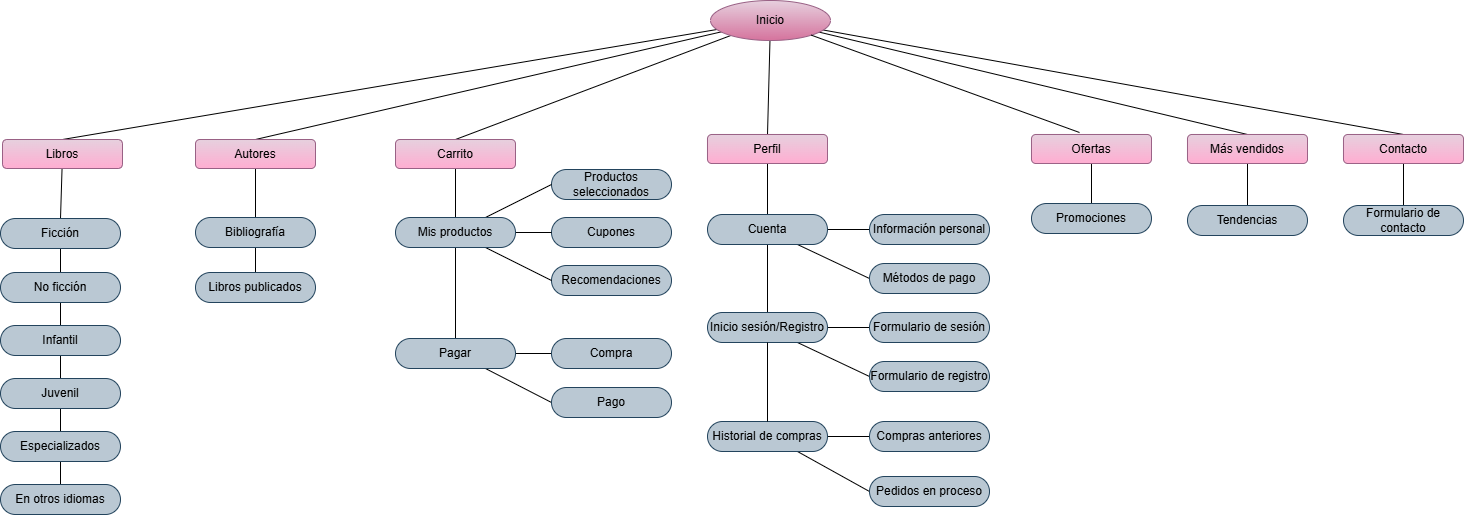

The diagram above was exported from draw.io. Its source (the exported page's mxGraphModel, read from the mxfile embedded in the PNG):
<mxGraphModel dx="1828" dy="1177" grid="0" gridSize="10" guides="1" tooltips="1" connect="1" arrows="1" fold="1" page="0" pageScale="1" pageWidth="827" pageHeight="1169" math="0" shadow="0">
  <root>
    <mxCell id="0" />
    <mxCell id="1" parent="0" />
    <mxCell id="_K2zT8JwyJELSYnNFgtP-22" style="edgeStyle=none;curved=1;rounded=0;orthogonalLoop=1;jettySize=auto;html=1;entryX=0.5;entryY=0;entryDx=0;entryDy=0;fontSize=12;startSize=8;endSize=8;endArrow=none;startFill=0;" parent="1" source="_K2zT8JwyJELSYnNFgtP-1" target="_K2zT8JwyJELSYnNFgtP-10" edge="1">
      <mxGeometry relative="1" as="geometry" />
    </mxCell>
    <mxCell id="_K2zT8JwyJELSYnNFgtP-23" style="edgeStyle=none;curved=1;rounded=0;orthogonalLoop=1;jettySize=auto;html=1;entryX=0.5;entryY=0;entryDx=0;entryDy=0;fontSize=12;startSize=8;endSize=8;endArrow=none;startFill=0;" parent="1" source="_K2zT8JwyJELSYnNFgtP-1" target="_K2zT8JwyJELSYnNFgtP-6" edge="1">
      <mxGeometry relative="1" as="geometry" />
    </mxCell>
    <mxCell id="_K2zT8JwyJELSYnNFgtP-24" style="edgeStyle=none;curved=1;rounded=0;orthogonalLoop=1;jettySize=auto;html=1;entryX=0.5;entryY=0;entryDx=0;entryDy=0;fontSize=12;startSize=8;endSize=8;endArrow=none;startFill=0;" parent="1" source="_K2zT8JwyJELSYnNFgtP-1" target="_K2zT8JwyJELSYnNFgtP-11" edge="1">
      <mxGeometry relative="1" as="geometry" />
    </mxCell>
    <mxCell id="_K2zT8JwyJELSYnNFgtP-25" style="edgeStyle=none;curved=1;rounded=0;orthogonalLoop=1;jettySize=auto;html=1;entryX=0.5;entryY=0;entryDx=0;entryDy=0;fontSize=12;startSize=8;endSize=8;endArrow=none;startFill=0;" parent="1" source="_K2zT8JwyJELSYnNFgtP-1" target="_K2zT8JwyJELSYnNFgtP-15" edge="1">
      <mxGeometry relative="1" as="geometry" />
    </mxCell>
    <mxCell id="_K2zT8JwyJELSYnNFgtP-27" style="edgeStyle=none;curved=1;rounded=0;orthogonalLoop=1;jettySize=auto;html=1;entryX=0.5;entryY=0;entryDx=0;entryDy=0;fontSize=12;startSize=8;endSize=8;endArrow=none;startFill=0;" parent="1" source="_K2zT8JwyJELSYnNFgtP-1" target="_K2zT8JwyJELSYnNFgtP-13" edge="1">
      <mxGeometry relative="1" as="geometry" />
    </mxCell>
    <mxCell id="_K2zT8JwyJELSYnNFgtP-28" style="edgeStyle=none;curved=1;rounded=0;orthogonalLoop=1;jettySize=auto;html=1;entryX=0.5;entryY=0;entryDx=0;entryDy=0;fontSize=12;startSize=8;endSize=8;endArrow=none;startFill=0;" parent="1" source="_K2zT8JwyJELSYnNFgtP-1" target="_K2zT8JwyJELSYnNFgtP-14" edge="1">
      <mxGeometry relative="1" as="geometry" />
    </mxCell>
    <mxCell id="_K2zT8JwyJELSYnNFgtP-1" value="Inicio" style="ellipse;whiteSpace=wrap;html=1;fillColor=#e6d0de;strokeColor=#996185;gradientColor=#d5739d;" parent="1" vertex="1">
      <mxGeometry x="458" y="-112" width="120" height="40" as="geometry" />
    </mxCell>
    <mxCell id="_K2zT8JwyJELSYnNFgtP-157" style="edgeStyle=none;curved=1;rounded=0;orthogonalLoop=1;jettySize=auto;html=1;exitX=0.5;exitY=1;exitDx=0;exitDy=0;fontSize=12;startSize=8;endSize=8;endArrow=none;startFill=0;" parent="1" source="_K2zT8JwyJELSYnNFgtP-12" target="_K2zT8JwyJELSYnNFgtP-100" edge="1">
      <mxGeometry relative="1" as="geometry" />
    </mxCell>
    <mxCell id="_K2zT8JwyJELSYnNFgtP-12" value="Ofertas" style="rounded=1;whiteSpace=wrap;html=1;fillColor=#e6d0de;strokeColor=#996185;gradientColor=light-dark(#FFADD1,#B56185);" parent="1" vertex="1">
      <mxGeometry x="779" y="22" width="120" height="29" as="geometry" />
    </mxCell>
    <mxCell id="_K2zT8JwyJELSYnNFgtP-158" style="edgeStyle=none;curved=1;rounded=0;orthogonalLoop=1;jettySize=auto;html=1;exitX=0.5;exitY=1;exitDx=0;exitDy=0;entryX=0.5;entryY=0;entryDx=0;entryDy=0;fontSize=12;startSize=8;endSize=8;endArrow=none;startFill=0;" parent="1" source="_K2zT8JwyJELSYnNFgtP-13" target="_K2zT8JwyJELSYnNFgtP-101" edge="1">
      <mxGeometry relative="1" as="geometry" />
    </mxCell>
    <mxCell id="_K2zT8JwyJELSYnNFgtP-13" value="Más vendidos" style="rounded=1;whiteSpace=wrap;html=1;fillColor=#e6d0de;strokeColor=#996185;gradientColor=light-dark(#ffadd1, #b56185);" parent="1" vertex="1">
      <mxGeometry x="935" y="22" width="120" height="29" as="geometry" />
    </mxCell>
    <mxCell id="9S4ZOd_OGbKjw6x-Pz3k-6" style="edgeStyle=orthogonalEdgeStyle;rounded=0;orthogonalLoop=1;jettySize=auto;html=1;entryX=0.5;entryY=0;entryDx=0;entryDy=0;endArrow=none;startFill=0;" edge="1" parent="1" source="_K2zT8JwyJELSYnNFgtP-14" target="9S4ZOd_OGbKjw6x-Pz3k-5">
      <mxGeometry relative="1" as="geometry" />
    </mxCell>
    <mxCell id="_K2zT8JwyJELSYnNFgtP-14" value="Contacto" style="rounded=1;whiteSpace=wrap;html=1;fillColor=#e6d0de;strokeColor=#996185;gradientColor=light-dark(#ffadd1, #b56185);" parent="1" vertex="1">
      <mxGeometry x="1091" y="22" width="120" height="29" as="geometry" />
    </mxCell>
    <mxCell id="_K2zT8JwyJELSYnNFgtP-148" style="edgeStyle=none;curved=1;rounded=0;orthogonalLoop=1;jettySize=auto;html=1;exitX=0.5;exitY=1;exitDx=0;exitDy=0;entryX=0.5;entryY=0;entryDx=0;entryDy=0;fontSize=12;startSize=8;endSize=8;endArrow=none;startFill=0;" parent="1" source="_K2zT8JwyJELSYnNFgtP-15" target="_K2zT8JwyJELSYnNFgtP-98" edge="1">
      <mxGeometry relative="1" as="geometry" />
    </mxCell>
    <mxCell id="_K2zT8JwyJELSYnNFgtP-15" value="Perfil" style="rounded=1;whiteSpace=wrap;html=1;fillColor=#E6D0DE;strokeColor=#996185;gradientColor=#FFADD1;" parent="1" vertex="1">
      <mxGeometry x="455" y="22" width="120" height="29" as="geometry" />
    </mxCell>
    <mxCell id="_K2zT8JwyJELSYnNFgtP-26" style="edgeStyle=none;curved=1;rounded=0;orthogonalLoop=1;jettySize=auto;html=1;entryX=0.4;entryY=-0.069;entryDx=0;entryDy=0;entryPerimeter=0;fontSize=12;startSize=8;endSize=8;endArrow=none;startFill=0;" parent="1" source="_K2zT8JwyJELSYnNFgtP-1" target="_K2zT8JwyJELSYnNFgtP-12" edge="1">
      <mxGeometry relative="1" as="geometry" />
    </mxCell>
    <mxCell id="_K2zT8JwyJELSYnNFgtP-149" style="edgeStyle=none;curved=1;rounded=0;orthogonalLoop=1;jettySize=auto;html=1;exitX=0.5;exitY=1;exitDx=0;exitDy=0;fontSize=12;startSize=8;endSize=8;endArrow=none;startFill=0;" parent="1" source="_K2zT8JwyJELSYnNFgtP-98" target="_K2zT8JwyJELSYnNFgtP-99" edge="1">
      <mxGeometry relative="1" as="geometry" />
    </mxCell>
    <mxCell id="_K2zT8JwyJELSYnNFgtP-153" style="edgeStyle=none;curved=1;rounded=0;orthogonalLoop=1;jettySize=auto;html=1;exitX=1;exitY=0.5;exitDx=0;exitDy=0;entryX=0;entryY=0.5;entryDx=0;entryDy=0;fontSize=12;startSize=8;endSize=8;endArrow=none;startFill=0;" parent="1" source="_K2zT8JwyJELSYnNFgtP-98" target="_K2zT8JwyJELSYnNFgtP-117" edge="1">
      <mxGeometry relative="1" as="geometry" />
    </mxCell>
    <mxCell id="_K2zT8JwyJELSYnNFgtP-154" style="edgeStyle=none;curved=1;rounded=0;orthogonalLoop=1;jettySize=auto;html=1;exitX=0.75;exitY=1;exitDx=0;exitDy=0;entryX=0;entryY=0.5;entryDx=0;entryDy=0;fontSize=12;startSize=8;endSize=8;endArrow=none;startFill=0;" parent="1" source="_K2zT8JwyJELSYnNFgtP-98" target="_K2zT8JwyJELSYnNFgtP-118" edge="1">
      <mxGeometry relative="1" as="geometry" />
    </mxCell>
    <mxCell id="_K2zT8JwyJELSYnNFgtP-98" value="Cuenta" style="rounded=1;whiteSpace=wrap;html=1;arcSize=50;fillColor=#bac8d3;strokeColor=#23445d;" parent="1" vertex="1">
      <mxGeometry x="455" y="102" width="120" height="30" as="geometry" />
    </mxCell>
    <mxCell id="_K2zT8JwyJELSYnNFgtP-155" style="edgeStyle=none;curved=1;rounded=0;orthogonalLoop=1;jettySize=auto;html=1;exitX=1;exitY=0.5;exitDx=0;exitDy=0;entryX=0;entryY=0.5;entryDx=0;entryDy=0;fontSize=12;startSize=8;endSize=8;endArrow=none;startFill=0;" parent="1" source="_K2zT8JwyJELSYnNFgtP-99" target="_K2zT8JwyJELSYnNFgtP-119" edge="1">
      <mxGeometry relative="1" as="geometry" />
    </mxCell>
    <mxCell id="_K2zT8JwyJELSYnNFgtP-156" style="edgeStyle=none;curved=1;rounded=0;orthogonalLoop=1;jettySize=auto;html=1;exitX=0.75;exitY=1;exitDx=0;exitDy=0;entryX=0;entryY=0.5;entryDx=0;entryDy=0;fontSize=12;startSize=8;endSize=8;endArrow=none;startFill=0;" parent="1" source="_K2zT8JwyJELSYnNFgtP-99" target="_K2zT8JwyJELSYnNFgtP-120" edge="1">
      <mxGeometry relative="1" as="geometry" />
    </mxCell>
    <mxCell id="_K2zT8JwyJELSYnNFgtP-99" value="Inicio sesión/Registro" style="rounded=1;whiteSpace=wrap;html=1;arcSize=50;fillColor=#bac8d3;strokeColor=#23445d;" parent="1" vertex="1">
      <mxGeometry x="455" y="200" width="120" height="30" as="geometry" />
    </mxCell>
    <mxCell id="_K2zT8JwyJELSYnNFgtP-100" value="Promociones" style="rounded=1;whiteSpace=wrap;html=1;arcSize=50;fillColor=#bac8d3;strokeColor=#23445d;" parent="1" vertex="1">
      <mxGeometry x="779" y="91" width="120" height="30" as="geometry" />
    </mxCell>
    <mxCell id="_K2zT8JwyJELSYnNFgtP-101" value="Tendencias" style="rounded=1;whiteSpace=wrap;html=1;arcSize=50;fillColor=#bac8d3;strokeColor=#23445d;" parent="1" vertex="1">
      <mxGeometry x="935" y="93" width="120" height="30" as="geometry" />
    </mxCell>
    <mxCell id="_K2zT8JwyJELSYnNFgtP-110" value="Productos seleccionados" style="rounded=1;whiteSpace=wrap;html=1;arcSize=50;fillColor=#bac8d3;strokeColor=#23445d;" parent="1" vertex="1">
      <mxGeometry x="299" y="57" width="120" height="30" as="geometry" />
    </mxCell>
    <mxCell id="_K2zT8JwyJELSYnNFgtP-111" value="Cupones" style="rounded=1;whiteSpace=wrap;html=1;arcSize=50;fillColor=#bac8d3;strokeColor=#23445d;" parent="1" vertex="1">
      <mxGeometry x="299" y="105" width="120" height="30" as="geometry" />
    </mxCell>
    <mxCell id="_K2zT8JwyJELSYnNFgtP-112" value="Recomendaciones" style="rounded=1;whiteSpace=wrap;html=1;arcSize=50;fillColor=#bac8d3;strokeColor=#23445d;" parent="1" vertex="1">
      <mxGeometry x="299" y="153" width="120" height="30" as="geometry" />
    </mxCell>
    <mxCell id="_K2zT8JwyJELSYnNFgtP-137" style="edgeStyle=none;curved=1;rounded=0;orthogonalLoop=1;jettySize=auto;html=1;exitX=0.5;exitY=1;exitDx=0;exitDy=0;fontSize=12;startSize=8;endSize=8;endArrow=none;startFill=0;" parent="1" source="_K2zT8JwyJELSYnNFgtP-11" target="_K2zT8JwyJELSYnNFgtP-92" edge="1">
      <mxGeometry relative="1" as="geometry" />
    </mxCell>
    <mxCell id="_K2zT8JwyJELSYnNFgtP-11" value="Carrito" style="rounded=1;whiteSpace=wrap;html=1;fillColor=#e6d0de;strokeColor=#996185;gradientColor=#FFADD1;" parent="1" vertex="1">
      <mxGeometry x="143" y="27" width="120" height="29" as="geometry" />
    </mxCell>
    <mxCell id="_K2zT8JwyJELSYnNFgtP-146" style="edgeStyle=none;curved=1;rounded=0;orthogonalLoop=1;jettySize=auto;html=1;exitX=1;exitY=0.5;exitDx=0;exitDy=0;entryX=0;entryY=0.5;entryDx=0;entryDy=0;fontSize=12;startSize=8;endSize=8;endArrow=none;startFill=0;" parent="1" source="_K2zT8JwyJELSYnNFgtP-90" target="_K2zT8JwyJELSYnNFgtP-115" edge="1">
      <mxGeometry relative="1" as="geometry" />
    </mxCell>
    <mxCell id="_K2zT8JwyJELSYnNFgtP-147" style="edgeStyle=none;curved=1;rounded=0;orthogonalLoop=1;jettySize=auto;html=1;exitX=0.75;exitY=1;exitDx=0;exitDy=0;entryX=0;entryY=0.5;entryDx=0;entryDy=0;fontSize=12;startSize=8;endSize=8;endArrow=none;startFill=0;" parent="1" source="_K2zT8JwyJELSYnNFgtP-90" target="_K2zT8JwyJELSYnNFgtP-116" edge="1">
      <mxGeometry relative="1" as="geometry" />
    </mxCell>
    <mxCell id="_K2zT8JwyJELSYnNFgtP-90" value="Historial de compras" style="rounded=1;whiteSpace=wrap;html=1;arcSize=50;fillColor=#bac8d3;strokeColor=#23445d;" parent="1" vertex="1">
      <mxGeometry x="455" y="309" width="120" height="30" as="geometry" />
    </mxCell>
    <mxCell id="_K2zT8JwyJELSYnNFgtP-138" style="edgeStyle=none;curved=1;rounded=0;orthogonalLoop=1;jettySize=auto;html=1;exitX=0.5;exitY=1;exitDx=0;exitDy=0;fontSize=12;startSize=8;endSize=8;endArrow=none;startFill=0;" parent="1" source="_K2zT8JwyJELSYnNFgtP-92" target="_K2zT8JwyJELSYnNFgtP-91" edge="1">
      <mxGeometry relative="1" as="geometry" />
    </mxCell>
    <mxCell id="_K2zT8JwyJELSYnNFgtP-141" style="edgeStyle=none;curved=1;rounded=0;orthogonalLoop=1;jettySize=auto;html=1;entryX=0;entryY=0.5;entryDx=0;entryDy=0;fontSize=12;startSize=8;endSize=8;endArrow=none;startFill=0;" parent="1" source="_K2zT8JwyJELSYnNFgtP-92" target="_K2zT8JwyJELSYnNFgtP-111" edge="1">
      <mxGeometry relative="1" as="geometry" />
    </mxCell>
    <mxCell id="_K2zT8JwyJELSYnNFgtP-142" style="edgeStyle=none;curved=1;rounded=0;orthogonalLoop=1;jettySize=auto;html=1;entryX=0;entryY=0.5;entryDx=0;entryDy=0;fontSize=12;startSize=8;endSize=8;endArrow=none;startFill=0;" parent="1" source="_K2zT8JwyJELSYnNFgtP-92" target="_K2zT8JwyJELSYnNFgtP-112" edge="1">
      <mxGeometry relative="1" as="geometry" />
    </mxCell>
    <mxCell id="_K2zT8JwyJELSYnNFgtP-143" style="edgeStyle=none;curved=1;rounded=0;orthogonalLoop=1;jettySize=auto;html=1;exitX=0.75;exitY=0;exitDx=0;exitDy=0;entryX=0;entryY=0.5;entryDx=0;entryDy=0;fontSize=12;startSize=8;endSize=8;endArrow=none;startFill=0;" parent="1" source="_K2zT8JwyJELSYnNFgtP-92" target="_K2zT8JwyJELSYnNFgtP-110" edge="1">
      <mxGeometry relative="1" as="geometry" />
    </mxCell>
    <mxCell id="_K2zT8JwyJELSYnNFgtP-92" value="Mis productos" style="rounded=1;whiteSpace=wrap;html=1;arcSize=50;fillColor=#bac8d3;strokeColor=#23445d;" parent="1" vertex="1">
      <mxGeometry x="143" y="105" width="120" height="30" as="geometry" />
    </mxCell>
    <mxCell id="_K2zT8JwyJELSYnNFgtP-144" style="edgeStyle=none;curved=1;rounded=0;orthogonalLoop=1;jettySize=auto;html=1;fontSize=12;startSize=8;endSize=8;endArrow=none;startFill=0;" parent="1" source="_K2zT8JwyJELSYnNFgtP-91" target="_K2zT8JwyJELSYnNFgtP-113" edge="1">
      <mxGeometry relative="1" as="geometry" />
    </mxCell>
    <mxCell id="_K2zT8JwyJELSYnNFgtP-145" style="edgeStyle=none;curved=1;rounded=0;orthogonalLoop=1;jettySize=auto;html=1;exitX=0.75;exitY=1;exitDx=0;exitDy=0;entryX=0;entryY=0.5;entryDx=0;entryDy=0;fontSize=12;startSize=8;endSize=8;endArrow=none;startFill=0;" parent="1" source="_K2zT8JwyJELSYnNFgtP-91" target="_K2zT8JwyJELSYnNFgtP-114" edge="1">
      <mxGeometry relative="1" as="geometry" />
    </mxCell>
    <mxCell id="_K2zT8JwyJELSYnNFgtP-91" value="Pagar" style="rounded=1;whiteSpace=wrap;html=1;arcSize=50;fillColor=#bac8d3;strokeColor=#23445d;" parent="1" vertex="1">
      <mxGeometry x="143" y="226" width="120" height="30" as="geometry" />
    </mxCell>
    <mxCell id="_K2zT8JwyJELSYnNFgtP-113" value="Compra" style="rounded=1;whiteSpace=wrap;html=1;arcSize=50;fillColor=#bac8d3;strokeColor=#23445d;" parent="1" vertex="1">
      <mxGeometry x="299" y="226" width="120" height="30" as="geometry" />
    </mxCell>
    <mxCell id="_K2zT8JwyJELSYnNFgtP-114" value="Pago" style="rounded=1;whiteSpace=wrap;html=1;arcSize=50;fillColor=#bac8d3;strokeColor=#23445d;" parent="1" vertex="1">
      <mxGeometry x="299" y="275" width="120" height="30" as="geometry" />
    </mxCell>
    <mxCell id="_K2zT8JwyJELSYnNFgtP-115" value="Compras anteriores" style="rounded=1;whiteSpace=wrap;html=1;arcSize=50;fillColor=#bac8d3;strokeColor=#23445d;" parent="1" vertex="1">
      <mxGeometry x="617" y="309" width="120" height="30" as="geometry" />
    </mxCell>
    <mxCell id="_K2zT8JwyJELSYnNFgtP-116" value="Pedidos en proceso" style="rounded=1;whiteSpace=wrap;html=1;arcSize=50;fillColor=#bac8d3;strokeColor=#23445d;" parent="1" vertex="1">
      <mxGeometry x="617" y="364" width="120" height="30" as="geometry" />
    </mxCell>
    <mxCell id="_K2zT8JwyJELSYnNFgtP-117" value="Información personal" style="rounded=1;whiteSpace=wrap;html=1;arcSize=50;fillColor=#bac8d3;strokeColor=#23445d;" parent="1" vertex="1">
      <mxGeometry x="617" y="102" width="120" height="30" as="geometry" />
    </mxCell>
    <mxCell id="_K2zT8JwyJELSYnNFgtP-118" value="Métodos de pago" style="rounded=1;whiteSpace=wrap;html=1;arcSize=50;fillColor=#bac8d3;strokeColor=#23445d;" parent="1" vertex="1">
      <mxGeometry x="617" y="151" width="120" height="30" as="geometry" />
    </mxCell>
    <mxCell id="_K2zT8JwyJELSYnNFgtP-119" value="Formulario de sesión" style="rounded=1;whiteSpace=wrap;html=1;arcSize=50;fillColor=#bac8d3;strokeColor=#23445d;" parent="1" vertex="1">
      <mxGeometry x="617" y="200" width="120" height="30" as="geometry" />
    </mxCell>
    <mxCell id="_K2zT8JwyJELSYnNFgtP-120" value="Formulario de registro" style="rounded=1;whiteSpace=wrap;html=1;arcSize=50;fillColor=#bac8d3;strokeColor=#23445d;" parent="1" vertex="1">
      <mxGeometry x="617" y="249" width="120" height="30" as="geometry" />
    </mxCell>
    <mxCell id="_K2zT8JwyJELSYnNFgtP-136" style="edgeStyle=none;curved=1;rounded=0;orthogonalLoop=1;jettySize=auto;html=1;entryX=0.5;entryY=0;entryDx=0;entryDy=0;fontSize=12;startSize=8;endSize=8;endArrow=none;startFill=0;" parent="1" source="_K2zT8JwyJELSYnNFgtP-6" target="_K2zT8JwyJELSYnNFgtP-87" edge="1">
      <mxGeometry relative="1" as="geometry" />
    </mxCell>
    <mxCell id="_K2zT8JwyJELSYnNFgtP-6" value="Autores" style="rounded=1;whiteSpace=wrap;html=1;fillColor=#e6d0de;strokeColor=#996185;gradientColor=#FFADD1;" parent="1" vertex="1">
      <mxGeometry x="-57" y="27" width="120" height="29" as="geometry" />
    </mxCell>
    <mxCell id="_K2zT8JwyJELSYnNFgtP-160" style="edgeStyle=none;curved=1;rounded=0;orthogonalLoop=1;jettySize=auto;html=1;fontSize=12;startSize=8;endSize=8;endArrow=none;startFill=0;" parent="1" source="_K2zT8JwyJELSYnNFgtP-87" target="_K2zT8JwyJELSYnNFgtP-159" edge="1">
      <mxGeometry relative="1" as="geometry" />
    </mxCell>
    <mxCell id="_K2zT8JwyJELSYnNFgtP-87" value="Bibliografía" style="rounded=1;whiteSpace=wrap;html=1;arcSize=50;fillColor=#bac8d3;strokeColor=#23445d;" parent="1" vertex="1">
      <mxGeometry x="-57" y="105" width="120" height="30" as="geometry" />
    </mxCell>
    <mxCell id="_K2zT8JwyJELSYnNFgtP-130" style="edgeStyle=none;curved=1;rounded=0;orthogonalLoop=1;jettySize=auto;html=1;entryX=0.5;entryY=0;entryDx=0;entryDy=0;fontSize=12;startSize=8;endSize=8;endArrow=none;startFill=0;" parent="1" source="_K2zT8JwyJELSYnNFgtP-10" target="_K2zT8JwyJELSYnNFgtP-29" edge="1">
      <mxGeometry relative="1" as="geometry" />
    </mxCell>
    <mxCell id="_K2zT8JwyJELSYnNFgtP-10" value="Libros" style="rounded=1;whiteSpace=wrap;html=1;fillColor=#e6d0de;strokeColor=#996185;gradientColor=#FFADD1;" parent="1" vertex="1">
      <mxGeometry x="-250" y="27" width="120" height="29" as="geometry" />
    </mxCell>
    <mxCell id="_K2zT8JwyJELSYnNFgtP-131" style="edgeStyle=none;curved=1;rounded=0;orthogonalLoop=1;jettySize=auto;html=1;exitX=0.5;exitY=1;exitDx=0;exitDy=0;entryX=0.5;entryY=0;entryDx=0;entryDy=0;fontSize=12;startSize=8;endSize=8;endArrow=none;startFill=0;" parent="1" source="_K2zT8JwyJELSYnNFgtP-29" target="_K2zT8JwyJELSYnNFgtP-30" edge="1">
      <mxGeometry relative="1" as="geometry" />
    </mxCell>
    <mxCell id="_K2zT8JwyJELSYnNFgtP-29" value="Ficción" style="rounded=1;whiteSpace=wrap;html=1;arcSize=50;fillColor=#bac8d3;strokeColor=#23445d;" parent="1" vertex="1">
      <mxGeometry x="-252" y="106" width="120" height="30" as="geometry" />
    </mxCell>
    <mxCell id="_K2zT8JwyJELSYnNFgtP-132" style="edgeStyle=none;curved=1;rounded=0;orthogonalLoop=1;jettySize=auto;html=1;exitX=0.5;exitY=1;exitDx=0;exitDy=0;fontSize=12;startSize=8;endSize=8;endArrow=none;startFill=0;" parent="1" source="_K2zT8JwyJELSYnNFgtP-30" target="_K2zT8JwyJELSYnNFgtP-31" edge="1">
      <mxGeometry relative="1" as="geometry" />
    </mxCell>
    <mxCell id="_K2zT8JwyJELSYnNFgtP-30" value="No ficción" style="rounded=1;whiteSpace=wrap;html=1;arcSize=50;fillColor=#bac8d3;strokeColor=#23445d;" parent="1" vertex="1">
      <mxGeometry x="-252" y="160" width="120" height="30" as="geometry" />
    </mxCell>
    <mxCell id="_K2zT8JwyJELSYnNFgtP-133" style="edgeStyle=none;curved=1;rounded=0;orthogonalLoop=1;jettySize=auto;html=1;exitX=0.5;exitY=1;exitDx=0;exitDy=0;entryX=0.5;entryY=0;entryDx=0;entryDy=0;fontSize=12;startSize=8;endSize=8;endArrow=none;startFill=0;" parent="1" source="_K2zT8JwyJELSYnNFgtP-31" target="_K2zT8JwyJELSYnNFgtP-32" edge="1">
      <mxGeometry relative="1" as="geometry" />
    </mxCell>
    <mxCell id="_K2zT8JwyJELSYnNFgtP-31" value="Infantil" style="rounded=1;whiteSpace=wrap;html=1;arcSize=50;fillColor=#bac8d3;strokeColor=#23445d;" parent="1" vertex="1">
      <mxGeometry x="-252" y="213" width="120" height="30" as="geometry" />
    </mxCell>
    <mxCell id="_K2zT8JwyJELSYnNFgtP-134" style="edgeStyle=none;curved=1;rounded=0;orthogonalLoop=1;jettySize=auto;html=1;exitX=0.5;exitY=1;exitDx=0;exitDy=0;fontSize=12;startSize=8;endSize=8;endArrow=none;startFill=0;" parent="1" source="_K2zT8JwyJELSYnNFgtP-32" target="_K2zT8JwyJELSYnNFgtP-33" edge="1">
      <mxGeometry relative="1" as="geometry" />
    </mxCell>
    <mxCell id="_K2zT8JwyJELSYnNFgtP-32" value="Juvenil" style="rounded=1;whiteSpace=wrap;html=1;arcSize=50;fillColor=#bac8d3;strokeColor=#23445d;" parent="1" vertex="1">
      <mxGeometry x="-252" y="266" width="120" height="30" as="geometry" />
    </mxCell>
    <mxCell id="_K2zT8JwyJELSYnNFgtP-135" style="edgeStyle=none;curved=1;rounded=0;orthogonalLoop=1;jettySize=auto;html=1;exitX=0.5;exitY=1;exitDx=0;exitDy=0;entryX=0.5;entryY=0;entryDx=0;entryDy=0;fontSize=12;startSize=8;endSize=8;endArrow=none;startFill=0;" parent="1" source="_K2zT8JwyJELSYnNFgtP-33" target="_K2zT8JwyJELSYnNFgtP-34" edge="1">
      <mxGeometry relative="1" as="geometry" />
    </mxCell>
    <mxCell id="_K2zT8JwyJELSYnNFgtP-33" value="Especializados" style="rounded=1;whiteSpace=wrap;html=1;arcSize=50;fillColor=#bac8d3;strokeColor=#23445d;" parent="1" vertex="1">
      <mxGeometry x="-252" y="319" width="120" height="30" as="geometry" />
    </mxCell>
    <mxCell id="_K2zT8JwyJELSYnNFgtP-34" value="En otros idiomas" style="rounded=1;whiteSpace=wrap;html=1;arcSize=50;fillColor=#bac8d3;strokeColor=#23445d;" parent="1" vertex="1">
      <mxGeometry x="-252" y="372" width="120" height="30" as="geometry" />
    </mxCell>
    <mxCell id="_K2zT8JwyJELSYnNFgtP-159" value="Libros publicados" style="rounded=1;whiteSpace=wrap;html=1;arcSize=50;fillColor=#bac8d3;strokeColor=#23445d;" parent="1" vertex="1">
      <mxGeometry x="-57" y="160" width="120" height="30" as="geometry" />
    </mxCell>
    <mxCell id="9S4ZOd_OGbKjw6x-Pz3k-3" style="edgeStyle=orthogonalEdgeStyle;rounded=0;orthogonalLoop=1;jettySize=auto;html=1;exitX=0.5;exitY=1;exitDx=0;exitDy=0;entryX=0.5;entryY=0;entryDx=0;entryDy=0;endArrow=none;startFill=0;" edge="1" parent="1" source="_K2zT8JwyJELSYnNFgtP-99" target="_K2zT8JwyJELSYnNFgtP-90">
      <mxGeometry relative="1" as="geometry" />
    </mxCell>
    <mxCell id="9S4ZOd_OGbKjw6x-Pz3k-5" value="Formulario de contacto" style="rounded=1;whiteSpace=wrap;html=1;arcSize=50;fillColor=#bac8d3;strokeColor=#23445d;" vertex="1" parent="1">
      <mxGeometry x="1091" y="93" width="120" height="30" as="geometry" />
    </mxCell>
  </root>
</mxGraphModel>